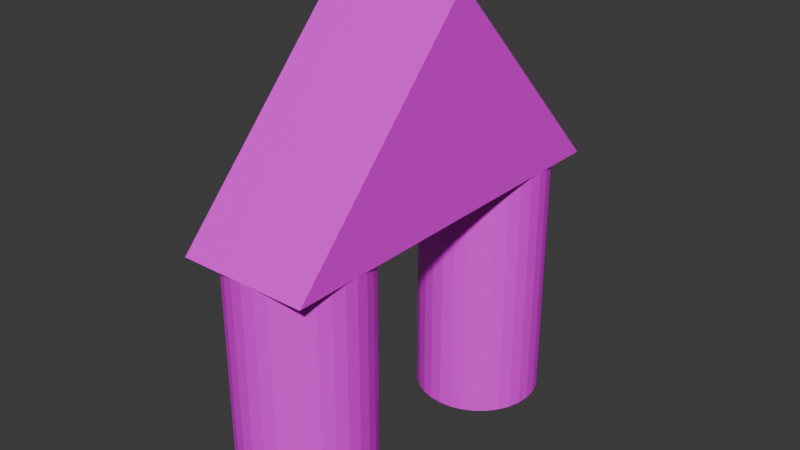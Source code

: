 # Source: normal.blend  (saved by Blender 4.4.32; exported with 4.5.12 LTS)
import bpy
from mathutils import Matrix  # noqa: F401  (used for matrix-valued properties, if any)

bpy.ops.wm.read_factory_settings(use_empty=True)
scene = bpy.context.scene
scene.name = 'Scene'

# ---- collections
col_collection = bpy.data.collections.new('Collection'); scene.collection.children.link(col_collection)

# ---- images (referenced by path relative to the original .blend; pixels are not part of the script)
import os
ASSET_DIR = os.environ.get("B2B_ASSET_DIR", "")  # directory of the original .blend (textures are referenced by path, not embedded)
HERE = os.path.dirname(os.path.abspath(__file__))  # packed textures are extracted next to this script under _unpacked/

def load_image(name, relpath, width, height, colorspace="sRGB"):
    """Load a texture the original file referenced (path relative to the .blend, or extracted next to this script)."""
    p = next((c for c in (os.path.join(HERE, relpath), os.path.join(ASSET_DIR, relpath)) if relpath and os.path.exists(c)), "")
    if p:
        img = bpy.data.images.load(p, check_existing=True)
        img.name = name
    else:  # same state as the original file: an image datablock whose file is absent (Cycles renders it pink)
        img = bpy.data.images.new(name, width, height)
        img.source = "FILE"
        img.filepath = "//" + (relpath or name)
    img.colorspace_settings.name = colorspace
    return img
img_normal_png = load_image('normal.png', 'normal.png', 1024, 1024, 'sRGB')

# ---- materials (node trees are filled in below, after node groups)
mat_x = bpy.data.materials.new('マテリアル')

# ---- material node trees
mat_x.use_nodes = True; mat_x.node_tree.nodes.clear()
_N = mat_x.node_tree.nodes; _L = mat_x.node_tree.links
n0 = _N.new('ShaderNodeBsdfPrincipled'); n0.name = 'プリンシプルBSDF'; n0.location = (10, 300)
n1 = _N.new('ShaderNodeOutputMaterial'); n1.name = 'マテリアル出力'; n1.location = (300, 300)
n2 = _N.new('ShaderNodeTexImage'); n2.name = '画像テクスチャ'; n2.location = (-280, 275)
n2.image = img_normal_png
_L.new(n0.outputs[0], n1.inputs[0])
_L.new(n2.outputs[0], n0.inputs[0])
n1.is_active_output = True

# ---- world
world_world = bpy.data.worlds.new('World'); scene.world = world_world
world_world.use_nodes = True; world_world.node_tree.nodes.clear()
_N = world_world.node_tree.nodes; _L = world_world.node_tree.links
n0 = _N.new('ShaderNodeOutputWorld'); n0.name = 'World Output'; n0.location = (300, 300)
n1 = _N.new('ShaderNodeBackground'); n1.name = 'Background'; n1.location = (10, 300)
n1.inputs[0].default_value = (0.05088, 0.05088, 0.05088, 1.0)
_L.new(n1.outputs[0], n0.inputs[0])
n0.is_active_output = True
world_world.color = (0.05088, 0.05088, 0.05088)
world_world.sun_shadow_jitter_overblur = 0.0

# ---- meshes
me_001 = bpy.data.meshes.new('円柱.001')
me_001.from_pydata([(-1.0, 0.5, -1.0), (-1.0, 0.5, 1.0), (-0.9025, 0.4904, -1.0), (-0.9025, 0.4904, 1.0), (-0.8087, 0.4619, -1.0), (-0.8087, 0.4619, 1.0), (-0.7222, 0.4157, -1.0), (-0.7222, 0.4157, 1.0), (-0.6464, 0.3536, -1.0), (-0.6464, 0.3536, 1.0), (-0.5843, 0.2778, -1.0), (-0.5843, 0.2778, 1.0), (-0.5381, 0.1913, -1.0), (-0.5381, 0.1913, 1.0), (-0.5096, 0.09755, -1.0), (-0.5096, 0.09755, 1.0), (-0.5, 0.0, -1.0), (-0.5, 0.0, 1.0), (-0.5096, -0.09755, -1.0), (-0.5096, -0.09755, 1.0), (-0.5381, -0.1913, -1.0), (-0.5381, -0.1913, 1.0), (-0.5843, -0.2778, -1.0), (-0.5843, -0.2778, 1.0), (-0.6464, -0.3536, -1.0), (-0.6464, -0.3536, 1.0), (-0.7222, -0.4157, -1.0), (-0.7222, -0.4157, 1.0), (-0.8087, -0.4619, -1.0), (-0.8087, -0.4619, 1.0), (-0.9025, -0.4904, -1.0), (-0.9025, -0.4904, 1.0), (-1.0, -0.5, -1.0), (-1.0, -0.5, 1.0), (-1.098, -0.4904, -1.0), (-1.098, -0.4904, 1.0), (-1.191, -0.4619, -1.0), (-1.191, -0.4619, 1.0), (-1.278, -0.4157, -1.0), (-1.278, -0.4157, 1.0), (-1.354, -0.3536, -1.0), (-1.354, -0.3536, 1.0), (-1.416, -0.2778, -1.0), (-1.416, -0.2778, 1.0), (-1.462, -0.1913, -1.0), (-1.462, -0.1913, 1.0), (-1.49, -0.09755, -1.0), (-1.49, -0.09755, 1.0), (-1.5, 0.0, -1.0), (-1.5, 0.0, 1.0), (-1.49, 0.09755, -1.0), (-1.49, 0.09755, 1.0), (-1.462, 0.1913, -1.0), (-1.462, 0.1913, 1.0), (-1.416, 0.2778, -1.0), (-1.416, 0.2778, 1.0), (-1.354, 0.3536, -1.0), (-1.354, 0.3536, 1.0), (-1.278, 0.4157, -1.0), (-1.278, 0.4157, 1.0), (-1.191, 0.4619, -1.0), (-1.191, 0.4619, 1.0), (-1.098, 0.4904, -1.0), (-1.098, 0.4904, 1.0), (1.0, 0.5, -1.0), (1.0, 0.5, 1.0), (1.098, 0.4904, -1.0), (1.098, 0.4904, 1.0), (1.191, 0.4619, -1.0), (1.191, 0.4619, 1.0), (1.278, 0.4157, -1.0), (1.278, 0.4157, 1.0), (1.354, 0.3536, -1.0), (1.354, 0.3536, 1.0), (1.416, 0.2778, -1.0), (1.416, 0.2778, 1.0), (1.462, 0.1913, -1.0), (1.462, 0.1913, 1.0), (1.49, 0.09755, -1.0), (1.49, 0.09755, 1.0), (1.5, 0.0, -1.0), (1.5, 0.0, 1.0), (1.49, -0.09755, -1.0), (1.49, -0.09755, 1.0), (1.462, -0.1913, -1.0), (1.462, -0.1913, 1.0), (1.416, -0.2778, -1.0), (1.416, -0.2778, 1.0), (1.354, -0.3536, -1.0), (1.354, -0.3536, 1.0), (1.278, -0.4157, -1.0), (1.278, -0.4157, 1.0), (1.191, -0.4619, -1.0), (1.191, -0.4619, 1.0), (1.098, -0.4904, -1.0), (1.098, -0.4904, 1.0), (1.0, -0.5, -1.0), (1.0, -0.5, 1.0), (0.9025, -0.4904, -1.0), (0.9025, -0.4904, 1.0), (0.8087, -0.4619, -1.0), (0.8087, -0.4619, 1.0), (0.7222, -0.4157, -1.0), (0.7222, -0.4157, 1.0), (0.6464, -0.3536, -1.0), (0.6464, -0.3536, 1.0), (0.5843, -0.2778, -1.0), (0.5843, -0.2778, 1.0), (0.5381, -0.1913, -1.0), (0.5381, -0.1913, 1.0), (0.5096, -0.09755, -1.0), (0.5096, -0.09755, 1.0), (0.5, 0.0, -1.0), (0.5, 0.0, 1.0), (0.5096, 0.09755, -1.0), (0.5096, 0.09755, 1.0), (0.5381, 0.1913, -1.0), (0.5381, 0.1913, 1.0), (0.5843, 0.2778, -1.0), (0.5843, 0.2778, 1.0), (0.6464, 0.3536, -1.0), (0.6464, 0.3536, 1.0), (0.7222, 0.4157, -1.0), (0.7222, 0.4157, 1.0), (0.8087, 0.4619, -1.0), (0.8087, 0.4619, 1.0), (0.9025, 0.4904, -1.0), (0.9025, 0.4904, 1.0), (-1.5, -0.5, 1.0), (0.0, -0.5, 2.6), (-1.5, 0.5, 1.0), (0.0, 0.5, 2.6), (1.5, -0.5, 1.0), (1.5, 0.5, 1.0)], [], [(1, 2, 0), (3, 4, 2), (5, 6, 4), (7, 8, 6), (9, 10, 8), (11, 12, 10), (13, 14, 12), (15, 16, 14), (17, 18, 16), (19, 20, 18), (21, 22, 20), (23, 24, 22), (25, 26, 24), (27, 28, 26), (29, 30, 28), (31, 32, 30), (33, 34, 32), (35, 36, 34), (37, 38, 36), (39, 40, 38), (41, 42, 40), (43, 44, 42), (45, 46, 44), (47, 48, 46), (49, 50, 48), (51, 52, 50), (53, 54, 52), (55, 56, 54), (57, 58, 56), (59, 60, 58), (61, 62, 60), (63, 0, 62), (65, 66, 64), (67, 68, 66), (69, 70, 68), (71, 72, 70), (73, 74, 72), (75, 76, 74), (77, 78, 76), (79, 80, 78), (81, 82, 80), (83, 84, 82), (85, 86, 84), (87, 88, 86), (89, 90, 88), (91, 92, 90), (93, 94, 92), (95, 96, 94), (97, 98, 96), (99, 100, 98), (101, 102, 100), (103, 104, 102), (105, 106, 104), (107, 108, 106), (109, 110, 108), (111, 112, 110), (113, 114, 112), (115, 116, 114), (117, 118, 116), (119, 120, 118), (121, 122, 120), (123, 124, 122), (125, 126, 124), (127, 64, 126), (129, 130, 128), (130, 131, 133), (131, 132, 133), (132, 129, 128), (1, 3, 2), (3, 5, 4), (5, 7, 6), (7, 9, 8), (9, 11, 10), (11, 13, 12), (13, 15, 14), (15, 17, 16), (17, 19, 18), (19, 21, 20), (21, 23, 22), (23, 25, 24), (25, 27, 26), (27, 29, 28), (29, 31, 30), (31, 33, 32), (33, 35, 34), (35, 37, 36), (37, 39, 38), (39, 41, 40), (41, 43, 42), (43, 45, 44), (45, 47, 46), (47, 49, 48), (49, 51, 50), (51, 53, 52), (53, 55, 54), (55, 57, 56), (57, 59, 58), (59, 61, 60), (61, 63, 62), (63, 1, 0), (65, 67, 66), (67, 69, 68), (69, 71, 70), (71, 73, 72), (73, 75, 74), (75, 77, 76), (77, 79, 78), (79, 81, 80), (81, 83, 82), (83, 85, 84), (85, 87, 86), (87, 89, 88), (89, 91, 90), (91, 93, 92), (93, 95, 94), (95, 97, 96), (97, 99, 98), (99, 101, 100), (101, 103, 102), (103, 105, 104), (105, 107, 106), (107, 109, 108), (109, 111, 110), (111, 113, 112), (113, 115, 114), (115, 117, 116), (117, 119, 118), (119, 121, 120), (121, 123, 122), (123, 125, 124), (125, 127, 126), (127, 65, 64), (129, 131, 130), (131, 129, 132)])
_uv = me_001.uv_layers.new(name='UVマップ')
_uv.uv.foreach_set('vector', [0.9445, 0.5346, 0.5703, 0.5529, 0.5703, 0.5346, 0.9445, 0.5529, 0.5703, 0.5712, 0.5703, 0.5529, 0.9445, 0.5712, 0.5703, 0.5896, 0.5703, 0.5712, 0.9445, 0.002732, 0.5703, 0.02107, 0.5703, 0.002732, 0.9445, 0.02107, 0.5703, 0.03941, 0.5703, 0.02107, 0.9445, 0.03941, 0.5703, 0.05775, 0.5703, 0.03941, 0.9445, 0.05775, 0.5703, 0.07609, 0.5703, 0.05775, 0.9445, 0.07609, 0.5703, 0.09442, 0.5703, 0.07609, 0.9445, 0.09442, 0.5703, 0.1128, 0.5703, 0.09442, 0.9445, 0.1128, 0.5703, 0.1311, 0.5703, 0.1128, 0.9445, 0.1311, 0.5703, 0.1494, 0.5703, 0.1311, 0.9445, 0.1494, 0.5703, 0.1678, 0.5703, 0.1494, 0.9445, 0.1678, 0.5703, 0.1861, 0.5703, 0.1678, 0.9445, 0.1861, 0.5703, 0.2045, 0.5703, 0.1861, 0.9445, 0.2045, 0.5703, 0.2228, 0.5703, 0.2045, 0.9445, 0.2228, 0.5703, 0.2411, 0.5703, 0.2228, 0.9445, 0.2411, 0.5703, 0.2595, 0.5703, 0.2411, 0.9445, 0.2595, 0.5703, 0.2778, 0.5703, 0.2595, 0.9445, 0.2778, 0.5703, 0.2961, 0.5703, 0.2778, 0.9445, 0.2961, 0.5703, 0.3145, 0.5703, 0.2961, 0.9445, 0.3145, 0.5703, 0.3328, 0.5703, 0.3145, 0.9445, 0.3328, 0.5703, 0.3512, 0.5703, 0.3328, 0.9445, 0.3512, 0.5703, 0.3695, 0.5703, 0.3512, 0.9445, 0.3695, 0.5703, 0.3878, 0.5703, 0.3695, 0.9445, 0.3878, 0.5703, 0.4062, 0.5703, 0.3878, 0.9445, 0.4062, 0.5703, 0.4245, 0.5703, 0.4062, 0.9445, 0.4245, 0.5703, 0.4429, 0.5703, 0.4245, 0.9445, 0.4429, 0.5703, 0.4612, 0.5703, 0.4429, 0.9445, 0.4612, 0.5703, 0.4795, 0.5703, 0.4612, 0.9445, 0.4795, 0.5703, 0.4979, 0.5703, 0.4795, 0.9445, 0.4979, 0.5703, 0.5162, 0.5703, 0.4979, 0.9445, 0.5162, 0.5703, 0.5346, 0.5703, 0.5162, 0.1925, 0.01916, 0.5667, 0.0008238, 0.5667, 0.01916, 0.1925, 0.5877, 0.5667, 0.5693, 0.5667, 0.5877, 0.1925, 0.5693, 0.5667, 0.551, 0.5667, 0.5693, 0.1925, 0.551, 0.5667, 0.5326, 0.5667, 0.551, 0.1925, 0.5326, 0.5667, 0.5143, 0.5667, 0.5326, 0.1925, 0.5143, 0.5667, 0.496, 0.5667, 0.5143, 0.1925, 0.496, 0.5667, 0.4776, 0.5667, 0.496, 0.1925, 0.4776, 0.5667, 0.4593, 0.5667, 0.4776, 0.1925, 0.4593, 0.5667, 0.441, 0.5667, 0.4593, 0.1925, 0.441, 0.5667, 0.4226, 0.5667, 0.441, 0.1925, 0.4226, 0.5667, 0.4043, 0.5667, 0.4226, 0.1925, 0.4043, 0.5667, 0.3859, 0.5667, 0.4043, 0.1925, 0.3859, 0.5667, 0.3676, 0.5667, 0.3859, 0.1925, 0.3676, 0.5667, 0.3493, 0.5667, 0.3676, 0.1925, 0.3493, 0.5667, 0.3309, 0.5667, 0.3493, 0.1925, 0.3309, 0.5667, 0.3126, 0.5667, 0.3309, 0.1925, 0.3126, 0.5667, 0.2942, 0.5667, 0.3126, 0.1925, 0.2942, 0.5667, 0.2759, 0.5667, 0.2942, 0.1925, 0.2759, 0.5667, 0.2576, 0.5667, 0.2759, 0.1925, 0.2576, 0.5667, 0.2392, 0.5667, 0.2576, 0.1925, 0.2392, 0.5667, 0.2209, 0.5667, 0.2392, 0.1925, 0.2209, 0.5667, 0.2025, 0.5667, 0.2209, 0.1925, 0.2025, 0.5667, 0.1842, 0.5667, 0.2025, 0.1925, 0.1842, 0.5667, 0.1659, 0.5667, 0.1842, 0.1925, 0.1659, 0.5667, 0.1475, 0.5667, 0.1659, 0.1925, 0.1475, 0.5667, 0.1292, 0.5667, 0.1475, 0.1925, 0.1292, 0.5667, 0.1109, 0.5667, 0.1292, 0.1925, 0.1109, 0.5667, 0.09252, 0.5667, 0.1109, 0.1925, 0.09252, 0.5667, 0.07418, 0.5667, 0.09252, 0.1925, 0.07418, 0.5667, 0.05584, 0.5667, 0.07418, 0.1925, 0.05584, 0.5667, 0.0375, 0.5667, 0.05584, 0.1925, 0.0375, 0.5667, 0.01916, 0.5667, 0.0375, 0.001795, 0.412, 0.1889, 0.8223, 0.001795, 0.8223, 0.5617, 0.6159, 0.9712, 0.5895, 0.9712, 0.9998, 0.1889, 0.412, 0.001794, 0.001675, 0.1889, 0.001675, 0.1294, 0.8891, 0.41, 0.5898, 0.6907, 0.8891, 0.9445, 0.5346, 0.9445, 0.5529, 0.5703, 0.5529, 0.9445, 0.5529, 0.9445, 0.5712, 0.5703, 0.5712, 0.9445, 0.5712, 0.9445, 0.5896, 0.5703, 0.5896, 0.9445, 0.002732, 0.9445, 0.02107, 0.5703, 0.02107, 0.9445, 0.02107, 0.9445, 0.03941, 0.5703, 0.03941, 0.9445, 0.03941, 0.9445, 0.05775, 0.5703, 0.05775, 0.9445, 0.05775, 0.9445, 0.07609, 0.5703, 0.07609, 0.9445, 0.07609, 0.9445, 0.09442, 0.5703, 0.09442, 0.9445, 0.09442, 0.9445, 0.1128, 0.5703, 0.1128, 0.9445, 0.1128, 0.9445, 0.1311, 0.5703, 0.1311, 0.9445, 0.1311, 0.9445, 0.1494, 0.5703, 0.1494, 0.9445, 0.1494, 0.9445, 0.1678, 0.5703, 0.1678, 0.9445, 0.1678, 0.9445, 0.1861, 0.5703, 0.1861, 0.9445, 0.1861, 0.9445, 0.2045, 0.5703, 0.2045, 0.9445, 0.2045, 0.9445, 0.2228, 0.5703, 0.2228, 0.9445, 0.2228, 0.9445, 0.2411, 0.5703, 0.2411, 0.9445, 0.2411, 0.9445, 0.2595, 0.5703, 0.2595, 0.9445, 0.2595, 0.9445, 0.2778, 0.5703, 0.2778, 0.9445, 0.2778, 0.9445, 0.2961, 0.5703, 0.2961, 0.9445, 0.2961, 0.9445, 0.3145, 0.5703, 0.3145, 0.9445, 0.3145, 0.9445, 0.3328, 0.5703, 0.3328, 0.9445, 0.3328, 0.9445, 0.3512, 0.5703, 0.3512, 0.9445, 0.3512, 0.9445, 0.3695, 0.5703, 0.3695, 0.9445, 0.3695, 0.9445, 0.3878, 0.5703, 0.3878, 0.9445, 0.3878, 0.9445, 0.4062, 0.5703, 0.4062, 0.9445, 0.4062, 0.9445, 0.4245, 0.5703, 0.4245, 0.9445, 0.4245, 0.9445, 0.4429, 0.5703, 0.4429, 0.9445, 0.4429, 0.9445, 0.4612, 0.5703, 0.4612, 0.9445, 0.4612, 0.9445, 0.4795, 0.5703, 0.4795, 0.9445, 0.4795, 0.9445, 0.4979, 0.5703, 0.4979, 0.9445, 0.4979, 0.9445, 0.5162, 0.5703, 0.5162, 0.9445, 0.5162, 0.9445, 0.5346, 0.5703, 0.5346, 0.1925, 0.01916, 0.1925, 0.0008238, 0.5667, 0.0008238, 0.1925, 0.5877, 0.1925, 0.5693, 0.5667, 0.5693, 0.1925, 0.5693, 0.1925, 0.551, 0.5667, 0.551, 0.1925, 0.551, 0.1925, 0.5326, 0.5667, 0.5326, 0.1925, 0.5326, 0.1925, 0.5143, 0.5667, 0.5143, 0.1925, 0.5143, 0.1925, 0.496, 0.5667, 0.496, 0.1925, 0.496, 0.1925, 0.4776, 0.5667, 0.4776, 0.1925, 0.4776, 0.1925, 0.4593, 0.5667, 0.4593, 0.1925, 0.4593, 0.1925, 0.441, 0.5667, 0.441, 0.1925, 0.441, 0.1925, 0.4226, 0.5667, 0.4226, 0.1925, 0.4226, 0.1925, 0.4043, 0.5667, 0.4043, 0.1925, 0.4043, 0.1925, 0.3859, 0.5667, 0.3859, 0.1925, 0.3859, 0.1925, 0.3676, 0.5667, 0.3676, 0.1925, 0.3676, 0.1925, 0.3493, 0.5667, 0.3493, 0.1925, 0.3493, 0.1925, 0.3309, 0.5667, 0.3309, 0.1925, 0.3309, 0.1925, 0.3126, 0.5667, 0.3126, 0.1925, 0.3126, 0.1925, 0.2942, 0.5667, 0.2942, 0.1925, 0.2942, 0.1925, 0.2759, 0.5667, 0.2759, 0.1925, 0.2759, 0.1925, 0.2576, 0.5667, 0.2576, 0.1925, 0.2576, 0.1925, 0.2392, 0.5667, 0.2392, 0.1925, 0.2392, 0.1925, 0.2209, 0.5667, 0.2209, 0.1925, 0.2209, 0.1925, 0.2025, 0.5667, 0.2025, 0.1925, 0.2025, 0.1925, 0.1842, 0.5667, 0.1842, 0.1925, 0.1842, 0.1925, 0.1659, 0.5667, 0.1659, 0.1925, 0.1659, 0.1925, 0.1475, 0.5667, 0.1475, 0.1925, 0.1475, 0.1925, 0.1292, 0.5667, 0.1292, 0.1925, 0.1292, 0.1925, 0.1109, 0.5667, 0.1109, 0.1925, 0.1109, 0.1925, 0.09252, 0.5667, 0.09252, 0.1925, 0.09252, 0.1925, 0.07418, 0.5667, 0.07418, 0.1925, 0.07418, 0.1925, 0.05584, 0.5667, 0.05584, 0.1925, 0.05584, 0.1925, 0.0375, 0.5667, 0.0375, 0.1925, 0.0375, 0.1925, 0.01916, 0.5667, 0.01916, 0.001795, 0.412, 0.1889, 0.412, 0.1889, 0.8223, 0.1889, 0.412, 0.001795, 0.412, 0.001794, 0.001675])
me_001.materials.append(mat_x)
me_001.update()

# ---- objects
ob_001 = bpy.data.objects.new('円柱.001', me_001)

# ---- transforms, parenting, visibility, modifiers, constraints
ob_001.location = (0.0, 0.0, 0.0)
ob_001.rotation_euler = (0.0, -0.0, 1.571)

# ---- collection membership
col_collection.objects.link(ob_001)

# ---- scene / render settings (as saved in the file)
scene.frame_start = 1; scene.frame_end = 250; scene.frame_set(1)
scene.render.engine = 'BLENDER_EEVEE_NEXT'
bpy.context.view_layer.update()

# ---- added for rendering (the .blend has no active camera and no usable light): camera, sun
cam_auto = bpy.data.cameras.new('AutoCamera')
cam_auto.lens = 50.0
cam_auto.sensor_width = 36.0
cam_auto.clip_end = 1000.0
ob_auto_camera = bpy.data.objects.new('AutoCamera', cam_auto)
scene.collection.objects.link(ob_auto_camera)
ob_auto_camera.location = (4.43336, -5.32003, 4.34669)
ob_auto_camera.rotation_euler = (1.09748, -7.21219e-08, 0.694738)
scene.camera = ob_auto_camera
light_auto_sun = bpy.data.lights.new('AutoSun', 'SUN')
light_auto_sun.energy = 3.0
light_auto_sun.angle = 0.0523599
ob_auto_sun = bpy.data.objects.new('AutoSun', light_auto_sun)
scene.collection.objects.link(ob_auto_sun)
ob_auto_sun.rotation_euler = (0.872665, 0.174533, 0.523599)
bpy.context.view_layer.update()
